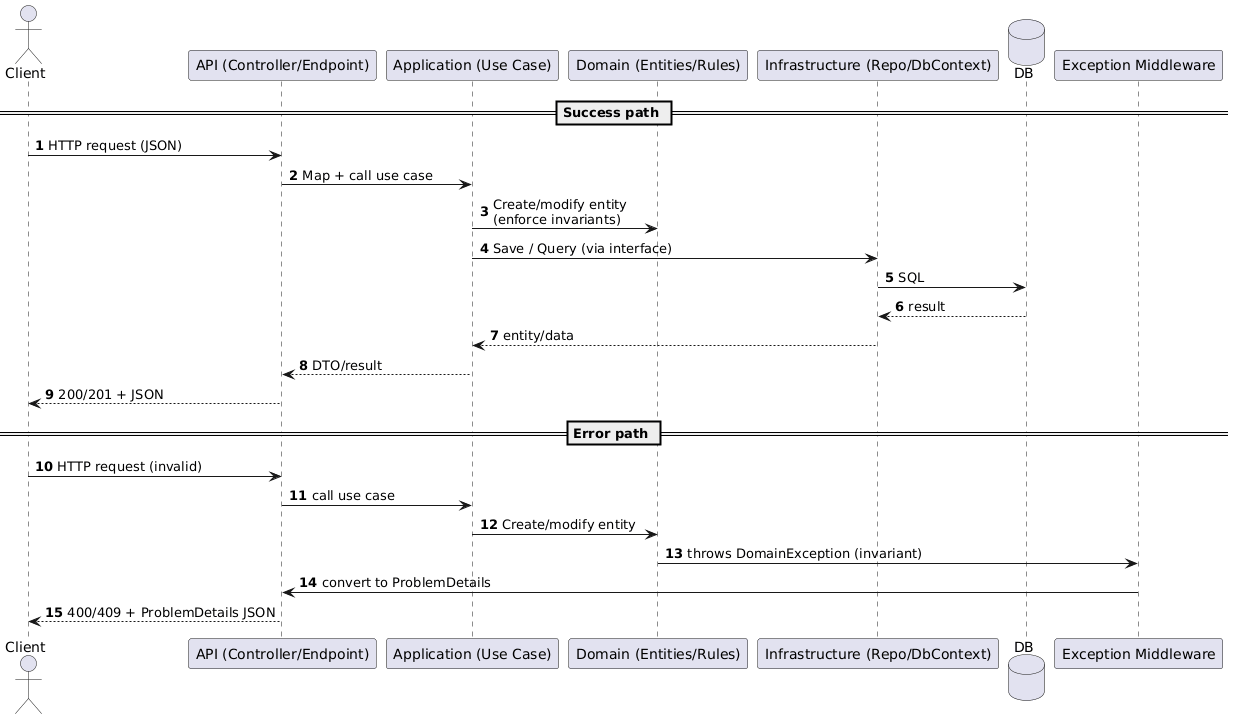

The diagram above was rendered by PlantUML. Its source (embedded in the PNG):
@startuml
autonumber
skinparam shadowing false

actor Client
participant "API (Controller/Endpoint)" as Api
participant "Application (Use Case)" as App
participant "Domain (Entities/Rules)" as Domain
participant "Infrastructure (Repo/DbContext)" as Infra
database "DB" as DB
participant "Exception Middleware" as Mw

== Success path ==
Client -> Api: HTTP request (JSON)
Api -> App: Map + call use case
App -> Domain: Create/modify entity\n(enforce invariants)
App -> Infra: Save / Query (via interface)
Infra -> DB: SQL
DB --> Infra: result
Infra --> App: entity/data
App --> Api: DTO/result
Api --> Client: 200/201 + JSON

== Error path ==
Client -> Api: HTTP request (invalid)
Api -> App: call use case
App -> Domain: Create/modify entity
Domain -> Mw: throws DomainException (invariant)
Mw -> Api: convert to ProblemDetails
Api --> Client: 400/409 + ProblemDetails JSON
@enduml